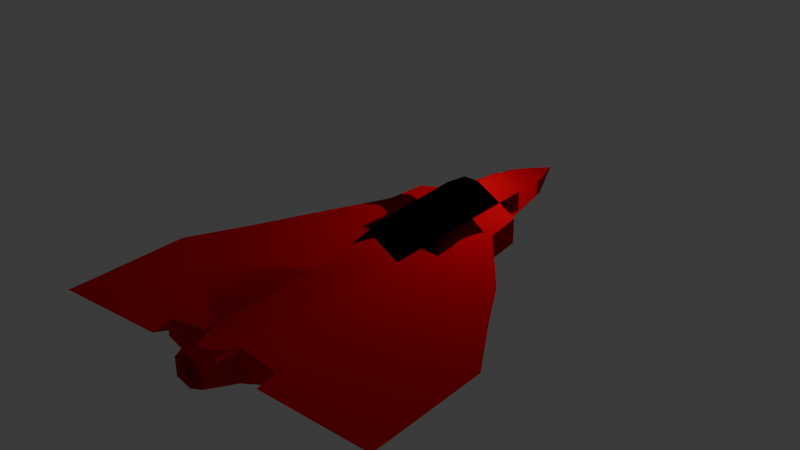 # Source: testjet.blend  (saved by Blender 5.2.45; exported with 4.5.12 LTS)
import bpy
from mathutils import Matrix  # noqa: F401  (used for matrix-valued properties, if any)

bpy.ops.wm.read_factory_settings(use_empty=True)
scene = bpy.context.scene
scene.name = 'Scene'

# ---- collections
col_collection = bpy.data.collections.new('Collection'); scene.collection.children.link(col_collection)

# ---- materials (node trees are filled in below, after node groups)
mat_paint = bpy.data.materials.new('Paint')
mat_paint.alpha_threshold = 0.0
mat_paint.use_backface_culling_lightprobe_volume = False
mat_paint.roughness = 0.5
mat_paint.line_color = (0.0, 0.0, 0.0, 1.0)
mat_canopy = bpy.data.materials.new('Canopy')

# ---- node groups
ng_smooth_by_angle = bpy.data.node_groups.new('Smooth by Angle', 'GeometryNodeTree')
_s = ng_smooth_by_angle.interface.new_socket(name='Mesh', in_out='OUTPUT', socket_type='NodeSocketGeometry')
_s = ng_smooth_by_angle.interface.new_socket(name='Mesh', in_out='INPUT', socket_type='NodeSocketGeometry')
_s = ng_smooth_by_angle.interface.new_socket(name='Angle', in_out='INPUT', socket_type='NodeSocketFloat')
_s.subtype = 'ANGLE'
_s.default_value = 0.5236
_s.min_value = 0.0
_s.max_value = 3.142
_s.description = 'Maximum face angle for smooth edges'
_s = ng_smooth_by_angle.interface.new_socket(name='Ignore Sharpness', in_out='INPUT', socket_type='NodeSocketBool')
_s.force_non_field = True
ng_smooth_by_angle.is_modifier = True
_N = ng_smooth_by_angle.nodes; _L = ng_smooth_by_angle.links
n0 = _N.new('GeometryNodeSetShadeSmooth'); n0.name = 'Set Shade Smooth'; n0.location = (120, -80)
n0.domain = 'EDGE'
n1 = _N.new('GeometryNodeSetShadeSmooth'); n1.name = 'Set Shade Smooth.001'; n1.location = (300, -80)
n2 = _N.new('NodeGroupOutput'); n2.name = 'Group Output'; n2.location = (480, -80)
n3 = _N.new('GeometryNodeInputMeshEdgeAngle'); n3.name = 'Edge Angle'; n3.location = (-440, -240)
n4 = _N.new('NodeGroupInput'); n4.name = 'Group Input'; n4.location = (-80, -80)
n5 = _N.new('GeometryNodeInputEdgeSmooth'); n5.name = 'Is Edge Smooth'; n5.location = (-260, -120)
n6 = _N.new('GeometryNodeInputShadeSmooth'); n6.name = 'Is Shade Smooth'; n6.location = (-440, -397)
n7 = _N.new('FunctionNodeCompare'); n7.name = 'Compare'; n7.location = (-260, -260)
n7.operation = 'LESS_EQUAL'
n8 = _N.new('FunctionNodeBooleanMath'); n8.name = 'Boolean Math.001'; n8.location = (-80, -260)
n9 = _N.new('NodeGroupInput'); n9.name = 'Group Input.001'; n9.location = (-440, -329)
n10 = _N.new('NodeGroupInput'); n10.name = 'Group Input.002'; n10.location = (-259, -189)
n11 = _N.new('FunctionNodeBooleanMath'); n11.name = 'Boolean Math'; n11.location = (-80, -149)
n11.operation = 'OR'
n12 = _N.new('FunctionNodeBooleanMath'); n12.name = 'Boolean Math.002'; n12.location = (-260, -380)
n12.operation = 'OR'
n13 = _N.new('NodeGroupInput'); n13.name = 'Group Input.003'; n13.location = (-440, -460)
_L.new(n3.outputs[0], n7.inputs[0])
_L.new(n1.outputs[0], n2.inputs[0])
_L.new(n9.outputs[1], n7.inputs[1])
_L.new(n7.outputs[0], n8.inputs[0])
_L.new(n4.outputs[0], n0.inputs[0])
_L.new(n0.outputs[0], n1.inputs[0])
_L.new(n8.outputs[0], n0.inputs[2])
_L.new(n10.outputs[2], n11.inputs[1])
_L.new(n5.outputs[0], n11.inputs[0])
_L.new(n11.outputs[0], n0.inputs[1])
_L.new(n13.outputs[2], n12.inputs[1])
_L.new(n6.outputs[0], n12.inputs[0])
_L.new(n12.outputs[0], n8.inputs[1])
n2.is_active_output = True

# ---- material node trees
mat_paint.use_nodes = True; mat_paint.node_tree.nodes.clear()
_N = mat_paint.node_tree.nodes; _L = mat_paint.node_tree.links
n0 = _N.new('ShaderNodeOutputMaterial'); n0.name = 'Material Output'; n0.location = (200, 100)
n1 = _N.new('ShaderNodeBsdfToon'); n1.name = 'Toon BSDF'; n1.location = (-200, 100)
n1.width = 160
n1.inputs[0].default_value = (0.8, 0.0, 0.01416, 1.0)
n1.inputs[1].default_value = 1.0
_L.new(n1.outputs[0], n0.inputs[0])
n0.is_active_output = True
mat_canopy.use_nodes = True; mat_canopy.node_tree.nodes.clear()
_N = mat_canopy.node_tree.nodes; _L = mat_canopy.node_tree.links
n0 = _N.new('ShaderNodeOutputMaterial'); n0.name = 'Material Output'; n0.location = (200, 100)
n1 = _N.new('ShaderNodeBsdfAnisotropic'); n1.name = 'Glossy BSDF'; n1.location = (-200, 100)
n1.width = 160
n1.inputs[0].default_value = (0.0, 0.0, 0.0, 1.0)
n1.inputs[1].default_value = 0.0
_L.new(n1.outputs[0], n0.inputs[0])
n0.is_active_output = True

# ---- world
world_world = bpy.data.worlds.new('World'); scene.world = world_world
world_world.use_nodes = True; world_world.node_tree.nodes.clear()
_N = world_world.node_tree.nodes; _L = world_world.node_tree.links
n0 = _N.new('ShaderNodeOutputWorld'); n0.name = 'World Output'; n0.location = (200, 100)
n1 = _N.new('ShaderNodeBackground'); n1.name = 'Background'; n1.location = (-200, 100)
n1.inputs[0].default_value = (0.05088, 0.05088, 0.05088, 1.0)
_L.new(n1.outputs[0], n0.inputs[0])
n0.is_active_output = True
world_world.color = (0.05088, 0.05088, 0.05088)
world_world.sun_shadow_jitter_overblur = 0.0

# ---- lights
light_point = bpy.data.lights.new('Point', 'POINT')
light_point.energy = 675.1

# ---- meshes
me_cube = bpy.data.meshes.new('Cube')
me_cube.from_pydata([(0.7876, 2.481, 0.3367), (0.7876, 2.481, -0.2645), (1.105, -1.0, 0.6381), (1.105, -1.0, -0.6381), (0.0, 2.481, -0.4365), (0.0, -1.0, 1.276), (0.0, -1.0, -1.003), (0.0, 2.481, 0.6372), (0.0, 4.504, 0.0), (1.105, -6.009, 0.6381), (1.105, -6.009, -0.6381), (0.0, -6.009, -1.003), (0.0, -3.504, -1.003), (0.8513, -1.915, 1.298), (0.0, -1.915, 1.807), (0.0, -6.009, 1.68), (0.8513, -6.009, 1.171), (1.105, -7.398, 0.6381), (1.105, -7.398, -0.6381), (0.0, -7.398, -1.003), (0.0, -7.398, 1.276), (1.105, -3.504, -0.6381), (1.105, -3.504, 0.6381), (0.0, -3.962, 1.744), (0.8513, -3.962, 1.234), (2.346, -1.773, 0.6381), (2.555, -3.504, 0.6381), (2.555, -5.966, 0.4858), (2.555, -7.386, 0.4761), (4.579, -6.078, 0.2842), (5.623, -7.972, 0.21), (2.549, -7.398, -0.03104), (2.346, -1.773, -0.451), (2.555, -3.504, -0.3751), (2.549, -5.961, -0.3695), (1.025, -10.49, 0.653), (1.025, -10.49, -0.6231), (0.0, -10.49, -0.9883), (0.0, -10.49, 1.291), (2.475, -10.48, 0.4984), (2.469, -10.49, -0.02466), (7.121, -10.51, 0.1284), (1.023, -14.91, 0.6739), (1.023, -14.91, -0.6023), (0.0, -14.91, -0.9674), (0.0, -14.91, 1.312), (2.473, -14.9, 0.414), (2.466, -14.91, -0.01578), (7.119, -14.93, 0.1493), (0.6716, -15.79, 0.5096), (0.6716, -15.79, -0.3848), (0.0, -16.33, -0.5233), (0.0, -16.33, 0.8112), (0.0, -14.91, 3.423), (0.9464, 0.7405, 0.4874), (0.9464, 0.7405, -0.4513), (0.0, 0.7405, 0.9567), (0.0, 0.7405, -0.7199), (0.3792, 0.7523, 0.9054), (0.0, 0.7405, 1.047), (7.114, -15.75, 0.1726), (0.0, -15.61, 1.312), (2.468, -15.72, 0.2554), (0.0, -15.61, 3.423), (0.6065, -16.33, 0.4376), (0.6065, -16.33, -0.3095), (1.32, -15.3, 0.4487), (-2.288e-10, -15.79, -0.6038), (-2.288e-10, -15.79, 0.8922), (1.32, -15.3, -0.3047), (2.176, -15.29, 0.2953), (2.172, -15.3, 0.04157), (-0.7876, 2.481, 0.3367), (-0.7876, 2.481, -0.2645), (-1.105, -1.0, 0.6381), (-1.105, -1.0, -0.6381), (-1.105, -6.009, 0.6381), (-1.105, -6.009, -0.6381), (-0.8513, -1.915, 1.298), (-0.8513, -6.009, 1.171), (-1.105, -7.398, 0.6381), (-1.105, -7.398, -0.6381), (-1.105, -3.504, -0.6381), (-1.105, -3.504, 0.6381), (-0.8513, -3.962, 1.234), (-2.346, -1.773, 0.6381), (-2.555, -3.504, 0.6381), (-2.555, -5.966, 0.4858), (-2.555, -7.386, 0.4761), (-4.579, -6.078, 0.2842), (-5.623, -7.972, 0.21), (-2.549, -7.398, -0.03104), (-2.346, -1.773, -0.451), (-2.555, -3.504, -0.3751), (-2.549, -5.961, -0.3695), (-1.025, -10.49, 0.653), (-1.025, -10.49, -0.6231), (-2.475, -10.48, 0.4984), (-2.469, -10.49, -0.02466), (-7.121, -10.51, 0.1284), (-1.023, -14.91, 0.6739), (-1.023, -14.91, -0.6023), (-2.473, -14.9, 0.414), (-2.466, -14.91, -0.01578), (-7.119, -14.93, 0.1493), (-0.6716, -15.79, 0.5096), (-0.6716, -15.79, -0.3848), (-0.9464, 0.7405, 0.4874), (-0.9464, 0.7405, -0.4513), (-0.3792, 0.7523, 0.9054), (-7.114, -15.75, 0.1726), (-2.468, -15.72, 0.2554), (-0.6065, -16.33, 0.4376), (-0.6065, -16.33, -0.3095), (-1.32, -15.3, 0.4487), (-1.32, -15.3, -0.3047), (-2.176, -15.29, 0.2953), (-2.172, -15.3, 0.04157)], [], [(57, 55, 3, 6), (55, 54, 2, 3), (4, 8, 1), (54, 56, 59, 58), (22, 2, 13, 24), (13, 14, 23, 24), (0, 8, 7), (1, 8, 0), (12, 21, 10, 11), (21, 22, 9, 10), (24, 23, 15, 16), (10, 9, 17, 18), (2, 5, 14, 13), (19, 18, 36, 37), (15, 20, 17, 16), (9, 16, 17), (11, 10, 18, 19), (3, 2, 22, 21), (6, 3, 21, 12), (9, 22, 24, 16), (26, 22, 2, 25), (27, 9, 22, 26), (27, 9, 17, 28), (26, 25, 32, 33), (32, 3, 21, 33), (22, 26, 33, 21), (28, 30, 27), (27, 26, 29, 30), (29, 26, 33), (18, 31, 40, 36), (41, 40, 31, 30), (31, 18, 10, 34), (34, 29, 33), (29, 34, 31, 30), (21, 33, 34, 10), (36, 40, 47, 43), (41, 39, 46, 48), (46, 47, 62), (28, 17, 35, 39), (17, 20, 38, 35), (30, 28, 39, 41), (42, 45, 52, 64), (46, 42, 66, 70), (40, 41, 48, 47), (37, 36, 43, 44), (39, 35, 42, 46), (35, 38, 45, 42), (50, 49, 68, 67), (43, 42, 64, 65), (44, 43, 65, 51), (45, 38, 53), (0, 7, 56, 54), (1, 0, 54, 55), (4, 1, 55, 57), (2, 58, 59, 5), (54, 58, 2), (60, 62, 47, 48), (48, 46, 62, 60), (45, 53, 63, 61), (49, 50, 65, 64), (50, 67, 51, 65), (68, 49, 64, 52), (70, 66, 69, 71), (42, 43, 69, 66), (47, 46, 70, 71), (43, 47, 71, 69), (57, 6, 75, 108), (108, 75, 74, 107), (4, 73, 8), (107, 109, 59, 56), (83, 84, 78, 74), (78, 84, 23, 14), (72, 7, 8), (73, 72, 8), (12, 11, 77, 82), (82, 77, 76, 83), (84, 79, 15, 23), (77, 81, 80, 76), (74, 78, 14, 5), (19, 37, 96, 81), (15, 79, 80, 20), (76, 80, 79), (11, 19, 81, 77), (75, 82, 83, 74), (6, 12, 82, 75), (76, 79, 84, 83), (86, 85, 74, 83), (87, 86, 83, 76), (87, 88, 80, 76), (86, 93, 92, 85), (92, 93, 82, 75), (83, 82, 93, 86), (88, 87, 90), (87, 90, 89, 86), (89, 93, 86), (81, 96, 98, 91), (99, 90, 91, 98), (91, 94, 77, 81), (94, 93, 89), (89, 90, 91, 94), (82, 77, 94, 93), (96, 101, 103, 98), (99, 104, 102, 97), (102, 111, 103), (88, 97, 95, 80), (80, 95, 38, 20), (90, 99, 97, 88), (100, 112, 52, 45), (102, 116, 114, 100), (98, 103, 104, 99), (37, 44, 101, 96), (97, 102, 100, 95), (95, 100, 45, 38), (106, 67, 68, 105), (101, 113, 112, 100), (44, 51, 113, 101), (72, 107, 56, 7), (73, 108, 107, 72), (4, 57, 108, 73), (74, 5, 59, 109), (107, 74, 109), (110, 104, 103, 111), (104, 110, 111, 102), (105, 112, 113, 106), (106, 113, 51, 67), (68, 52, 112, 105), (116, 117, 115, 114), (100, 114, 115, 101), (103, 117, 116, 102), (101, 115, 117, 103)])
me_cube.polygons.foreach_set('use_smooth', [True] * 130)
me_cube.polygons.foreach_set('material_index', [0, 0, 0, 0, 1, 1, 0, 0, 0, 0, 1, 0, 1, 0, 1, 1, 0, 0, 0, 1, 0, 0, 0, 0, 0, 0, 0, 0, 0, 0, 0, 0, 0, 0, 0, 0, 0, 0, 0, 0, 0, 0, 0, 0, 0, 0, 0, 0, 0, 0, 0, 0, 0, 0, 0, 0, 0, 0, 0, 0, 0, 0, 0, 0, 0, 0, 0, 0, 0, 0, 1, 1, 0, 0, 0, 0, 1, 0, 1, 0, 1, 1, 0, 0, 0, 1, 0, 0, 0, 0, 0, 0, 0, 0, 0, 0, 0, 0, 0, 0, 0, 0, 0, 0, 0, 0, 0, 0, 0, 0, 0, 0, 0, 0, 0, 0, 0, 0, 0, 0, 0, 0, 0, 0, 0, 0, 0, 0, 0, 0])
_uv = me_cube.uv_layers.new(name='UVMap')
_uv.uv.foreach_set('vector', [0.25, 0.625, 0.375, 0.625, 0.375, 0.75, 0.25, 0.75, 0.375, 0.625, 0.625, 0.625, 0.625, 0.75, 0.375, 0.75, 0.375, 0.375, 0.5, 0.375, 0.375, 0.5, 0.625, 0.625, 0.75, 0.625, 0.75, 0.625, 0.625, 0.625, 0.625, 0.75, 0.625, 0.75, 0.625, 0.75, 0.625, 0.75, 0.625, 0.75, 0.75, 0.75, 0.75, 0.75, 0.625, 0.75, 0.625, 0.5, 0.5, 0.375, 0.625, 0.375, 0.375, 0.5, 0.5, 0.375, 0.625, 0.5, 0.25, 0.75, 0.375, 0.75, 0.375, 0.75, 0.25, 0.75, 0.375, 0.75, 0.625, 0.75, 0.625, 0.75, 0.375, 0.75, 0.625, 0.75, 0.75, 0.75, 0.75, 0.75, 0.625, 0.75, 0.375, 0.75, 0.625, 0.75, 0.625, 0.75, 0.375, 0.75, 0.625, 0.75, 0.75, 0.75, 0.75, 0.75, 0.625, 0.75, 0.25, 0.75, 0.375, 0.75, 0.375, 0.75, 0.25, 0.75, 0.75, 0.75, 0.625, 0.875, 0.625, 0.75, 0.625, 0.75, 0.625, 0.75, 0.625, 0.75, 0.625, 0.75, 0.25, 0.75, 0.375, 0.75, 0.375, 0.75, 0.25, 0.75, 0.375, 0.75, 0.625, 0.75, 0.625, 0.75, 0.375, 0.75, 0.25, 0.75, 0.375, 0.75, 0.375, 0.75, 0.25, 0.75, 0.625, 0.75, 0.625, 0.75, 0.625, 0.75, 0.625, 0.75, 0.0, 0.0, 0.0, 0.0, 0.0, 0.0, 0.0, 0.0, 0.0, 0.0, 0.0, 0.0, 0.0, 0.0, 0.0, 0.0, 0.0, 0.0, 0.0, 0.0, 0.0, 0.0, 0.0, 0.0, 0.0, 0.0, 0.0, 0.0, 0.0, 0.0, 0.0, 0.0, 0.0, 0.0, 0.0, 0.0, 0.0, 0.0, 0.0, 0.0, 0.0, 0.0, 0.0, 0.0, 0.0, 0.0, 0.0, 0.0, 0.0, 0.0, 0.0, 0.0, 0.0, 0.0, 0.0, 0.0, 0.0, 0.0, 0.0, 0.0, 0.0, 0.0, 0.0, 0.0, 0.0, 0.0, 0.0, 0.0, 0.0, 0.0, 0.0, 0.0, 0.0, 0.0, 0.0, 0.0, 0.0, 0.0, 0.0, 0.0, 0.0, 0.0, 0.0, 0.0, 0.0, 0.0, 0.0, 0.0, 0.0, 0.0, 0.0, 0.0, 0.0, 0.0, 0.0, 0.0, 0.0, 0.0, 0.0, 0.0, 0.0, 0.0, 0.0, 0.0, 0.0, 0.0, 0.0, 0.0, 0.0, 0.0, 0.0, 0.0, 0.0, 0.0, 0.0, 0.0, 0.0, 0.0, 0.0, 0.0, 0.0, 0.0, 0.0, 0.0, 0.0, 0.0, 0.0, 0.0, 0.0, 0.0, 0.0, 0.0, 0.0, 0.0, 0.0, 0.0, 0.0, 0.0, 0.0, 0.0, 0.0, 0.0, 0.0, 0.0, 0.625, 0.75, 0.625, 0.875, 0.625, 0.875, 0.625, 0.75, 0.0, 0.0, 0.0, 0.0, 0.0, 0.0, 0.0, 0.0, 0.625, 0.75, 0.625, 0.875, 0.625, 0.875, 0.625, 0.75, 0.0, 0.0, 0.0, 0.0, 0.0, 0.0, 0.0, 0.0, 0.0, 0.0, 0.0, 0.0, 0.0, 0.0, 0.0, 0.0, 0.25, 0.75, 0.375, 0.75, 0.375, 0.75, 0.25, 0.75, 0.0, 0.0, 0.0, 0.0, 0.0, 0.0, 0.0, 0.0, 0.625, 0.75, 0.625, 0.875, 0.625, 0.875, 0.625, 0.75, 0.3977, 0.7661, 0.6009, 0.7661, 0.6065, 0.8589, 0.3922, 0.8589, 0.0, 0.0, 0.0, 0.0, 0.0, 0.0, 0.0, 0.0, 0.25, 0.75, 0.375, 0.75, 0.375, 0.75, 0.25, 0.75, 0.625, 0.875, 0.625, 0.875, 0.0, 0.0, 0.625, 0.5, 0.75, 0.5, 0.75, 0.625, 0.625, 0.625, 0.375, 0.5, 0.625, 0.5, 0.625, 0.625, 0.375, 0.625, 0.25, 0.5, 0.375, 0.5, 0.375, 0.625, 0.25, 0.625, 0.625, 0.75, 0.625, 0.625, 0.75, 0.625, 0.75, 0.75, 0.625, 0.625, 0.625, 0.625, 0.625, 0.75, 0.0, 0.0, 0.0, 0.0, 0.0, 0.0, 0.0, 0.0, 0.0, 0.0, 0.0, 0.0, 0.0, 0.0, 0.0, 0.0, 0.625, 0.875, 0.0, 0.0, 0.0, 0.0, 0.625, 0.875, 0.6009, 0.7661, 0.3977, 0.7661, 0.375, 0.75, 0.625, 0.75, 0.3977, 0.7661, 0.3922, 0.8589, 0.375, 0.875, 0.375, 0.75, 0.6065, 0.8589, 0.6009, 0.7661, 0.625, 0.75, 0.625, 0.875, 0.0, 0.0, 0.0, 0.0, 0.0, 0.0, 0.0, 0.0, 0.0, 0.0, 0.0, 0.0, 0.0, 0.0, 0.0, 0.0, 0.0, 0.0, 0.0, 0.0, 0.0, 0.0, 0.0, 0.0, 0.0, 0.0, 0.0, 0.0, 0.0, 0.0, 0.0, 0.0, 0.25, 0.625, 0.25, 0.75, 0.375, 0.75, 0.375, 0.625, 0.375, 0.625, 0.375, 0.75, 0.625, 0.75, 0.625, 0.625, 0.375, 0.375, 0.375, 0.5, 0.5, 0.375, 0.625, 0.625, 0.625, 0.625, 0.75, 0.625, 0.75, 0.625, 0.625, 0.75, 0.625, 0.75, 0.625, 0.75, 0.625, 0.75, 0.625, 0.75, 0.625, 0.75, 0.75, 0.75, 0.75, 0.75, 0.625, 0.5, 0.625, 0.375, 0.5, 0.375, 0.375, 0.5, 0.625, 0.5, 0.5, 0.375, 0.25, 0.75, 0.25, 0.75, 0.375, 0.75, 0.375, 0.75, 0.375, 0.75, 0.375, 0.75, 0.625, 0.75, 0.625, 0.75, 0.625, 0.75, 0.625, 0.75, 0.75, 0.75, 0.75, 0.75, 0.375, 0.75, 0.375, 0.75, 0.625, 0.75, 0.625, 0.75, 0.625, 0.75, 0.625, 0.75, 0.75, 0.75, 0.75, 0.75, 0.25, 0.75, 0.25, 0.75, 0.375, 0.75, 0.375, 0.75, 0.75, 0.75, 0.625, 0.75, 0.625, 0.75, 0.625, 0.875, 0.625, 0.75, 0.625, 0.75, 0.625, 0.75, 0.25, 0.75, 0.25, 0.75, 0.375, 0.75, 0.375, 0.75, 0.375, 0.75, 0.375, 0.75, 0.625, 0.75, 0.625, 0.75, 0.25, 0.75, 0.25, 0.75, 0.375, 0.75, 0.375, 0.75, 0.625, 0.75, 0.625, 0.75, 0.625, 0.75, 0.625, 0.75, 0.0, 0.0, 0.0, 0.0, 0.0, 0.0, 0.0, 0.0, 0.0, 0.0, 0.0, 0.0, 0.0, 0.0, 0.0, 0.0, 0.0, 0.0, 0.0, 0.0, 0.0, 0.0, 0.0, 0.0, 0.0, 0.0, 0.0, 0.0, 0.0, 0.0, 0.0, 0.0, 0.0, 0.0, 0.0, 0.0, 0.0, 0.0, 0.0, 0.0, 0.0, 0.0, 0.0, 0.0, 0.0, 0.0, 0.0, 0.0, 0.0, 0.0, 0.0, 0.0, 0.0, 0.0, 0.0, 0.0, 0.0, 0.0, 0.0, 0.0, 0.0, 0.0, 0.0, 0.0, 0.0, 0.0, 0.0, 0.0, 0.0, 0.0, 0.0, 0.0, 0.0, 0.0, 0.0, 0.0, 0.0, 0.0, 0.0, 0.0, 0.0, 0.0, 0.0, 0.0, 0.0, 0.0, 0.0, 0.0, 0.0, 0.0, 0.0, 0.0, 0.0, 0.0, 0.0, 0.0, 0.0, 0.0, 0.0, 0.0, 0.0, 0.0, 0.0, 0.0, 0.0, 0.0, 0.0, 0.0, 0.0, 0.0, 0.0, 0.0, 0.0, 0.0, 0.0, 0.0, 0.0, 0.0, 0.0, 0.0, 0.0, 0.0, 0.0, 0.0, 0.0, 0.0, 0.0, 0.0, 0.0, 0.0, 0.0, 0.0, 0.0, 0.0, 0.0, 0.0, 0.0, 0.0, 0.0, 0.0, 0.0, 0.0, 0.0, 0.0, 0.625, 0.75, 0.625, 0.75, 0.625, 0.875, 0.625, 0.875, 0.0, 0.0, 0.0, 0.0, 0.0, 0.0, 0.0, 0.0, 0.625, 0.75, 0.625, 0.75, 0.625, 0.875, 0.625, 0.875, 0.0, 0.0, 0.0, 0.0, 0.0, 0.0, 0.0, 0.0, 0.0, 0.0, 0.0, 0.0, 0.0, 0.0, 0.0, 0.0, 0.25, 0.75, 0.25, 0.75, 0.375, 0.75, 0.375, 0.75, 0.0, 0.0, 0.0, 0.0, 0.0, 0.0, 0.0, 0.0, 0.625, 0.75, 0.625, 0.75, 0.625, 0.875, 0.625, 0.875, 0.3977, 0.7661, 0.3922, 0.8589, 0.6065, 0.8589, 0.6009, 0.7661, 0.0, 0.0, 0.0, 0.0, 0.0, 0.0, 0.0, 0.0, 0.25, 0.75, 0.25, 0.75, 0.375, 0.75, 0.375, 0.75, 0.625, 0.5, 0.625, 0.625, 0.75, 0.625, 0.75, 0.5, 0.375, 0.5, 0.375, 0.625, 0.625, 0.625, 0.625, 0.5, 0.25, 0.5, 0.25, 0.625, 0.375, 0.625, 0.375, 0.5, 0.625, 0.75, 0.75, 0.75, 0.75, 0.625, 0.625, 0.625, 0.625, 0.625, 0.625, 0.75, 0.625, 0.625, 0.0, 0.0, 0.0, 0.0, 0.0, 0.0, 0.0, 0.0, 0.0, 0.0, 0.0, 0.0, 0.0, 0.0, 0.0, 0.0, 0.6009, 0.7661, 0.625, 0.75, 0.375, 0.75, 0.3977, 0.7661, 0.3977, 0.7661, 0.375, 0.75, 0.375, 0.875, 0.3922, 0.8589, 0.6065, 0.8589, 0.625, 0.875, 0.625, 0.75, 0.6009, 0.7661, 0.0, 0.0, 0.0, 0.0, 0.0, 0.0, 0.0, 0.0, 0.0, 0.0, 0.0, 0.0, 0.0, 0.0, 0.0, 0.0, 0.0, 0.0, 0.0, 0.0, 0.0, 0.0, 0.0, 0.0, 0.0, 0.0, 0.0, 0.0, 0.0, 0.0, 0.0, 0.0])
me_cube.materials.append(mat_paint)
me_cube.materials.append(mat_canopy)
me_cube.use_mirror_vertex_groups = False
me_cube.update()
arm_armature = bpy.data.armatures.new('Armature')  # bones are not reproduced

# ---- objects
ob_cube = bpy.data.objects.new('Cube', me_cube)
ob_armature = bpy.data.objects.new('Armature', arm_armature)
ob_point = bpy.data.objects.new('Point', light_point)

# ---- transforms, parenting, visibility, modifiers, constraints
ob_cube.parent = ob_armature
ob_cube.location = (0.0, 6.262, 0.0)
ob_cube.lock_rotations_4d = False
ob_cube.empty_display_type = 'ARROWS'
ob_cube.lineart.crease_threshold = 0.0
_vg = ob_cube.vertex_groups.new(name='Root')
for _i, _w in zip([0, 1, 2, 3, 4, 5, 6, 7, 8, 9, 10, 11, 12, 13, 14, 15, 16, 17, 18, 19, 20, 21, 22, 23, 24, 25, 26, 27, 28, 29, 30, 31, 32, 33, 34, 35, 36, 37, 38, 39, 40, 41, 42, 43, 44, 45, 46, 47, 48, 49, 50, 53, 54, 55, 56, 57, 58, 59, 62, 66, 67, 68, 69, 70, 71, 72, 73, 74, 75, 76, 77, 78, 79, 80, 81, 82, 83, 84, 85, 86, 87, 88, 89, 90, 91, 92, 93, 94, 95, 96, 97, 98, 99, 100, 101, 102, 103, 104, 105, 106, 107, 108, 109, 114, 115, 116, 117], [0.9976, 0.9992, 0.9899, 1.0, 0.9997, 0.9996, 0.9615, 0.9983, 0.9943, 1.0, 0.9949, 0.9982, 0.997, 0.9997, 0.9967, 1.0, 0.9999, 1.0, 0.9971, 0.9994, 1.0, 0.994, 1.0, 1.0, 0.9999, 0.9997, 0.9995, 0.9999, 1.0, 0.9992, 1.0, 1.0, 0.9986, 0.9631, 0.9997, 0.9933, 0.9998, 0.9979, 0.9986, 0.9971, 0.9927, 0.9996, 0.9983, 1.0, 0.9996, 0.9999, 0.9975, 1.0, 0.9993, 0.9924, 0.9775, 0.9966, 0.9529, 0.9923, 0.9987, 0.9998, 0.9979, 0.9998, 0.02324, 0.9895, 0.9991, 0.9995, 0.9798, 0.9972, 0.9994, 0.9928, 0.9973, 1.0, 1.0, 1.0, 0.9987, 0.9989, 0.9971, 1.0, 0.9994, 0.9852, 1.0, 1.0, 0.9982, 1.0, 1.0, 1.0, 0.9991, 0.999, 1.0, 0.9621, 0.9981, 0.9954, 0.9997, 0.9968, 0.9994, 0.9934, 0.9993, 0.9943, 0.995, 0.9566, 0.9761, 1.0, 0.9986, 0.9998, 0.9979, 0.9902, 0.9944, 0.9895, 0.9962, 0.9974, 0.9987]): _vg.add([_i], _w, 'REPLACE')
_vg = ob_cube.vertex_groups.new(name='Tail')
for _i, _w in zip([61, 63], [0.9897, 0.9863]): _vg.add([_i], _w, 'REPLACE')
_vg = ob_cube.vertex_groups.new(name='R.Elevon')
for _i, _w in zip([60, 62], [0.9535, 0.9963]): _vg.add([_i], _w, 'REPLACE')
_vg = ob_cube.vertex_groups.new(name='Engine_Nozzle')
for _i, _w in zip([51, 52, 64, 65, 112, 113], [0.9915, 0.9601, 0.7173, 0.9976, 0.8918, 0.9991]): _vg.add([_i], _w, 'REPLACE')
_vg = ob_cube.vertex_groups.new(name='L.Elevon')
for _i, _w in zip([110, 111], [0.9257, 0.9995]): _vg.add([_i], _w, 'REPLACE')
_m = ob_cube.modifiers.new('Armature', 'ARMATURE')
_m.object = ob_armature
_m = ob_cube.modifiers.new('Smooth by Angle', 'NODES')
_m.node_group = ng_smooth_by_angle
_m.use_pin_to_last = True
_m.show_group_selector = False
ob_armature.location = (0.0, 0.0, 0.0)
ob_armature.show_in_front = True
ob_point.location = (1.525, 4.939, 4.783)

# ---- collection membership
col_collection.objects.link(ob_cube)
col_collection.objects.link(ob_armature)
col_collection.objects.link(ob_point)

# ---- scene / render settings (as saved in the file)
scene.frame_start = 1; scene.frame_end = 250; scene.frame_set(1)
scene.render.engine = 'BLENDER_EEVEE_NEXT'
scene.render.bake_bias = 0.0
scene.render.bake_samples = 0
scene.render.compositor_device = 'GPU'
scene.eevee.use_volume_custom_range = False
scene.eevee.fast_gi_thickness_near = 0.1
scene.eevee.fast_gi_thickness_far = 0.0
scene.eevee.ray_tracing_options.screen_trace_thickness = 0.1
bpy.context.view_layer.update()

# ---- added for rendering (the .blend has no active camera): camera
cam_auto = bpy.data.cameras.new('AutoCamera')
cam_auto.lens = 50.0
cam_auto.sensor_width = 36.0
cam_auto.clip_end = 1000.0
ob_auto_camera = bpy.data.objects.new('AutoCamera', cam_auto)
scene.collection.objects.link(ob_auto_camera)
ob_auto_camera.location = (23.7091, -28.104, 20.1774)
ob_auto_camera.rotation_euler = (1.09748, -7.21219e-08, 0.694738)
scene.camera = ob_auto_camera
bpy.context.view_layer.update()
